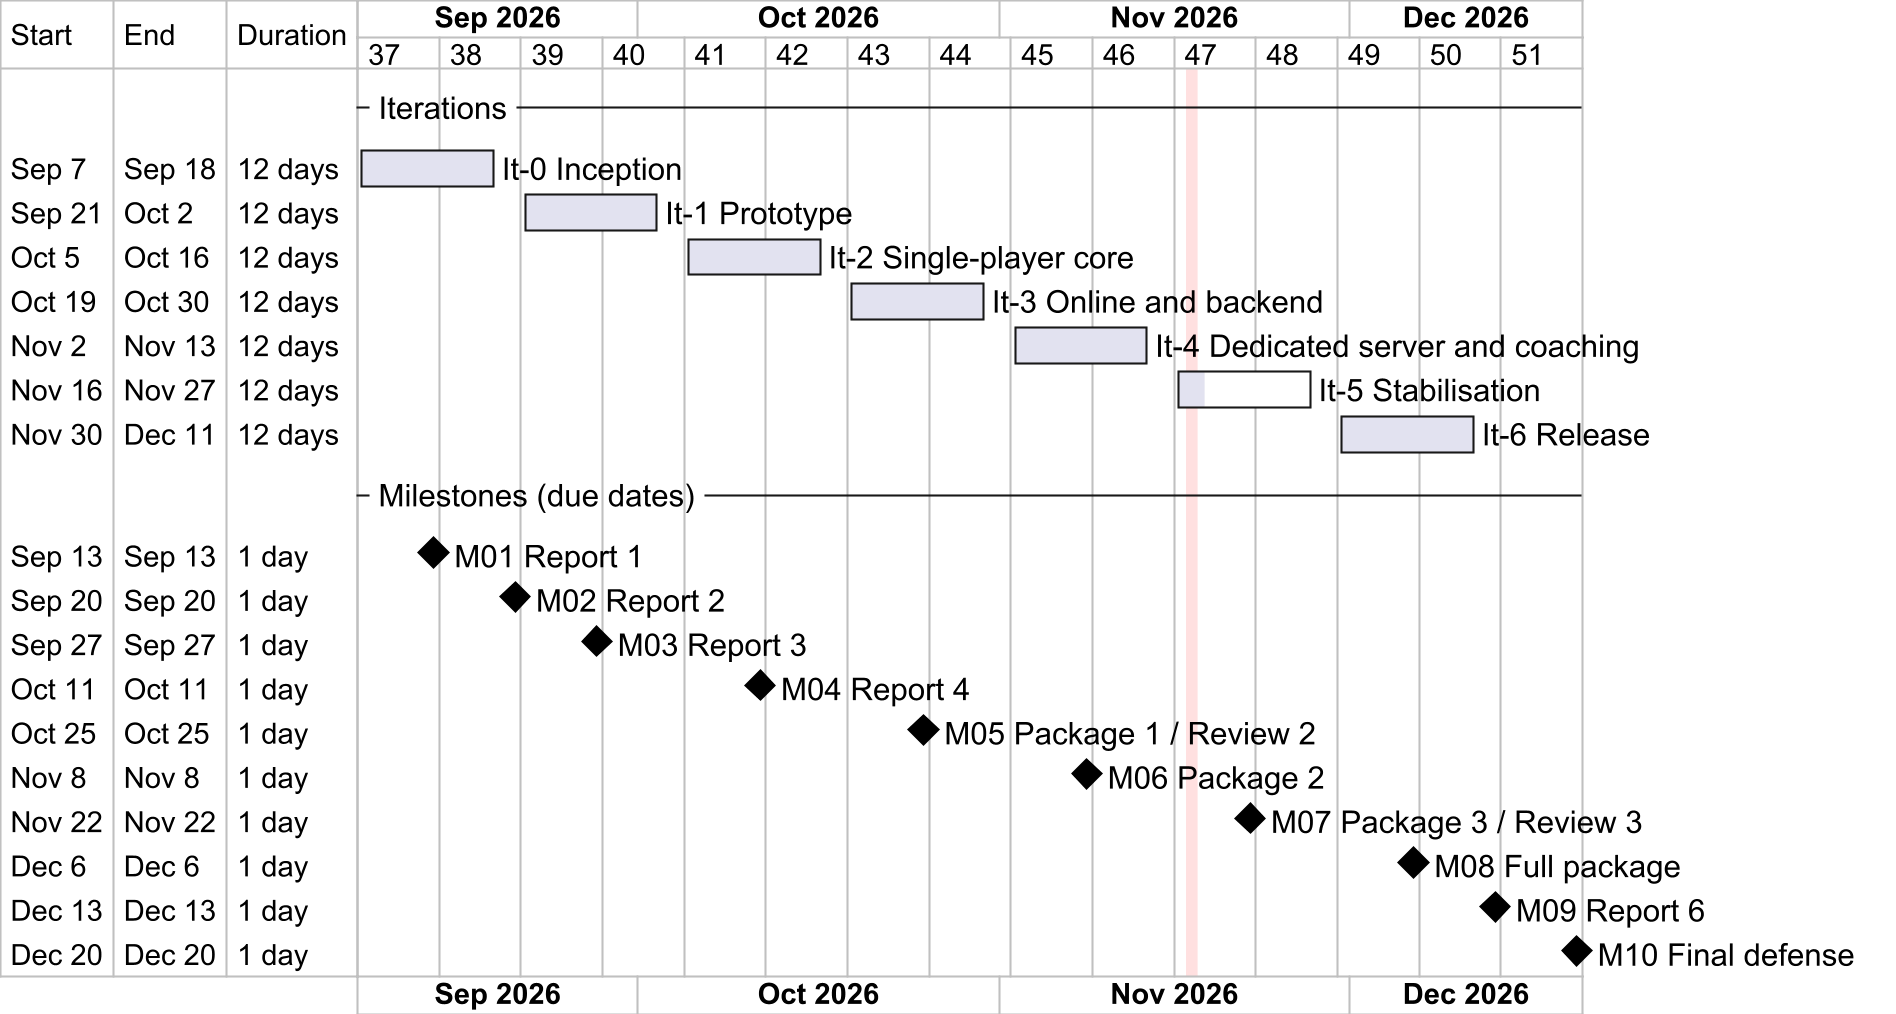

The diagram above was rendered by PlantUML. Its source (embedded in the PNG):
@startgantt r2_gantt
!include _style.iuml
<style>
ganttDiagram {
  task { FontSize 15 }
  milestone { FontSize 15 }
  timeline { FontSize 14 }
  separator { FontSize 15 }
}
</style>
printscale weekly zoom 1
Project starts 2026-09-07
-- Iterations --
[It-0 Inception] starts 2026-09-07 and ends 2026-09-18
[It-1 Prototype] starts 2026-09-21 and ends 2026-10-02
[It-2 Single-player core] starts 2026-10-05 and ends 2026-10-16
[It-3 Online and backend] starts 2026-10-19 and ends 2026-10-30
[It-4 Dedicated server and coaching] starts 2026-11-02 and ends 2026-11-13
[It-5 Stabilisation] starts 2026-11-16 and ends 2026-11-27
[It-6 Release] starts 2026-11-30 and ends 2026-12-11
[It-0 Inception] is 100% completed
[It-1 Prototype] is 100% completed
[It-2 Single-player core] is 100% completed
[It-3 Online and backend] is 100% completed
[It-4 Dedicated server and coaching] is 100% completed
[It-5 Stabilisation] is 20% completed
-- Milestones (due dates) --
[M01 Report 1] happens 2026-09-13
[M02 Report 2] happens 2026-09-20
[M03 Report 3] happens 2026-09-27
[M04 Report 4] happens 2026-10-11
[M05 Package 1 / Review 2] happens 2026-10-25
[M06 Package 2] happens 2026-11-08
[M07 Package 3 / Review 3] happens 2026-11-22
[M08 Full package] happens 2026-12-06
[M09 Report 6] happens 2026-12-13
[M10 Final defense] happens 2026-12-20
today is 2026-11-17 and is colored in #FFE0E0
@endgantt